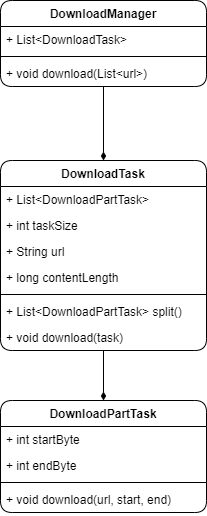

The diagram above was exported from draw.io. Its source (the exported page's mxGraphModel, read from the mxfile embedded in the PNG):
<mxGraphModel dx="1023" dy="-421" grid="1" gridSize="10" guides="1" tooltips="1" connect="1" arrows="1" fold="1" page="1" pageScale="1" pageWidth="827" pageHeight="1169" math="0" shadow="0">
  <root>
    <mxCell id="0" />
    <mxCell id="1" parent="0" />
    <mxCell id="2" style="edgeStyle=orthogonalEdgeStyle;rounded=0;orthogonalLoop=1;jettySize=auto;html=1;entryX=0.5;entryY=0;entryDx=0;entryDy=0;endArrow=diamondThin;endFill=1;" edge="1" parent="1" source="3" target="8">
      <mxGeometry relative="1" as="geometry" />
    </mxCell>
    <mxCell id="3" value="DownloadManager" style="swimlane;fontStyle=1;align=center;verticalAlign=top;childLayout=stackLayout;horizontal=1;startSize=26;horizontalStack=0;resizeParent=1;resizeParentMax=0;resizeLast=0;collapsible=1;marginBottom=0;rounded=1;" vertex="1" parent="1">
      <mxGeometry x="270" y="1270" width="206" height="86" as="geometry" />
    </mxCell>
    <mxCell id="4" value="+ List&lt;DownloadTask&gt;" style="text;strokeColor=none;fillColor=none;align=left;verticalAlign=top;spacingLeft=4;spacingRight=4;overflow=hidden;rotatable=0;points=[[0,0.5],[1,0.5]];portConstraint=eastwest;rounded=1;" vertex="1" parent="3">
      <mxGeometry y="26" width="206" height="26" as="geometry" />
    </mxCell>
    <mxCell id="5" value="" style="line;strokeWidth=1;fillColor=none;align=left;verticalAlign=middle;spacingTop=-1;spacingLeft=3;spacingRight=3;rotatable=0;labelPosition=right;points=[];portConstraint=eastwest;strokeColor=inherit;rounded=1;" vertex="1" parent="3">
      <mxGeometry y="52" width="206" height="8" as="geometry" />
    </mxCell>
    <mxCell id="6" value="+ void download(List&lt;url&gt;)" style="text;strokeColor=none;fillColor=none;align=left;verticalAlign=top;spacingLeft=4;spacingRight=4;overflow=hidden;rotatable=0;points=[[0,0.5],[1,0.5]];portConstraint=eastwest;rounded=1;" vertex="1" parent="3">
      <mxGeometry y="60" width="206" height="26" as="geometry" />
    </mxCell>
    <mxCell id="7" style="edgeStyle=orthogonalEdgeStyle;rounded=0;orthogonalLoop=1;jettySize=auto;html=1;endArrow=diamondThin;endFill=1;" edge="1" parent="1" source="8" target="16">
      <mxGeometry relative="1" as="geometry" />
    </mxCell>
    <mxCell id="8" value="DownloadTask" style="swimlane;fontStyle=1;align=center;verticalAlign=top;childLayout=stackLayout;horizontal=1;startSize=26;horizontalStack=0;resizeParent=1;resizeParentMax=0;resizeLast=0;collapsible=1;marginBottom=0;rounded=1;" vertex="1" parent="1">
      <mxGeometry x="270" y="1430" width="206" height="190" as="geometry" />
    </mxCell>
    <mxCell id="9" value="+ List&lt;DownloadPartTask&gt;" style="text;strokeColor=none;fillColor=none;align=left;verticalAlign=top;spacingLeft=4;spacingRight=4;overflow=hidden;rotatable=0;points=[[0,0.5],[1,0.5]];portConstraint=eastwest;rounded=1;" vertex="1" parent="8">
      <mxGeometry y="26" width="206" height="26" as="geometry" />
    </mxCell>
    <mxCell id="10" value="+ int taskSize" style="text;strokeColor=none;fillColor=none;align=left;verticalAlign=top;spacingLeft=4;spacingRight=4;overflow=hidden;rotatable=0;points=[[0,0.5],[1,0.5]];portConstraint=eastwest;rounded=1;" vertex="1" parent="8">
      <mxGeometry y="52" width="206" height="26" as="geometry" />
    </mxCell>
    <mxCell id="11" value="+ String url" style="text;strokeColor=none;fillColor=none;align=left;verticalAlign=top;spacingLeft=4;spacingRight=4;overflow=hidden;rotatable=0;points=[[0,0.5],[1,0.5]];portConstraint=eastwest;rounded=1;" vertex="1" parent="8">
      <mxGeometry y="78" width="206" height="26" as="geometry" />
    </mxCell>
    <mxCell id="12" value="+ long contentLength" style="text;strokeColor=none;fillColor=none;align=left;verticalAlign=top;spacingLeft=4;spacingRight=4;overflow=hidden;rotatable=0;points=[[0,0.5],[1,0.5]];portConstraint=eastwest;rounded=1;" vertex="1" parent="8">
      <mxGeometry y="104" width="206" height="26" as="geometry" />
    </mxCell>
    <mxCell id="13" value="" style="line;strokeWidth=1;fillColor=none;align=left;verticalAlign=middle;spacingTop=-1;spacingLeft=3;spacingRight=3;rotatable=0;labelPosition=right;points=[];portConstraint=eastwest;strokeColor=inherit;rounded=1;" vertex="1" parent="8">
      <mxGeometry y="130" width="206" height="8" as="geometry" />
    </mxCell>
    <mxCell id="14" value="+ List&lt;DownloadPartTask&gt; split()" style="text;strokeColor=none;fillColor=none;align=left;verticalAlign=top;spacingLeft=4;spacingRight=4;overflow=hidden;rotatable=0;points=[[0,0.5],[1,0.5]];portConstraint=eastwest;rounded=1;" vertex="1" parent="8">
      <mxGeometry y="138" width="206" height="26" as="geometry" />
    </mxCell>
    <mxCell id="15" value="+ void download(task)" style="text;strokeColor=none;fillColor=none;align=left;verticalAlign=top;spacingLeft=4;spacingRight=4;overflow=hidden;rotatable=0;points=[[0,0.5],[1,0.5]];portConstraint=eastwest;rounded=1;" vertex="1" parent="8">
      <mxGeometry y="164" width="206" height="26" as="geometry" />
    </mxCell>
    <mxCell id="16" value="DownloadPartTask" style="swimlane;fontStyle=1;align=center;verticalAlign=top;childLayout=stackLayout;horizontal=1;startSize=26;horizontalStack=0;resizeParent=1;resizeParentMax=0;resizeLast=0;collapsible=1;marginBottom=0;rounded=1;" vertex="1" parent="1">
      <mxGeometry x="270" y="1670" width="206" height="112" as="geometry" />
    </mxCell>
    <mxCell id="17" value="+ int startByte" style="text;strokeColor=none;fillColor=none;align=left;verticalAlign=top;spacingLeft=4;spacingRight=4;overflow=hidden;rotatable=0;points=[[0,0.5],[1,0.5]];portConstraint=eastwest;rounded=1;" vertex="1" parent="16">
      <mxGeometry y="26" width="206" height="26" as="geometry" />
    </mxCell>
    <mxCell id="18" value="+ int endByte" style="text;strokeColor=none;fillColor=none;align=left;verticalAlign=top;spacingLeft=4;spacingRight=4;overflow=hidden;rotatable=0;points=[[0,0.5],[1,0.5]];portConstraint=eastwest;rounded=1;" vertex="1" parent="16">
      <mxGeometry y="52" width="206" height="26" as="geometry" />
    </mxCell>
    <mxCell id="19" value="" style="line;strokeWidth=1;fillColor=none;align=left;verticalAlign=middle;spacingTop=-1;spacingLeft=3;spacingRight=3;rotatable=0;labelPosition=right;points=[];portConstraint=eastwest;strokeColor=inherit;rounded=1;" vertex="1" parent="16">
      <mxGeometry y="78" width="206" height="8" as="geometry" />
    </mxCell>
    <mxCell id="20" value="+ void download(url, start, end)" style="text;strokeColor=none;fillColor=none;align=left;verticalAlign=top;spacingLeft=4;spacingRight=4;overflow=hidden;rotatable=0;points=[[0,0.5],[1,0.5]];portConstraint=eastwest;rounded=1;" vertex="1" parent="16">
      <mxGeometry y="86" width="206" height="26" as="geometry" />
    </mxCell>
  </root>
</mxGraphModel>